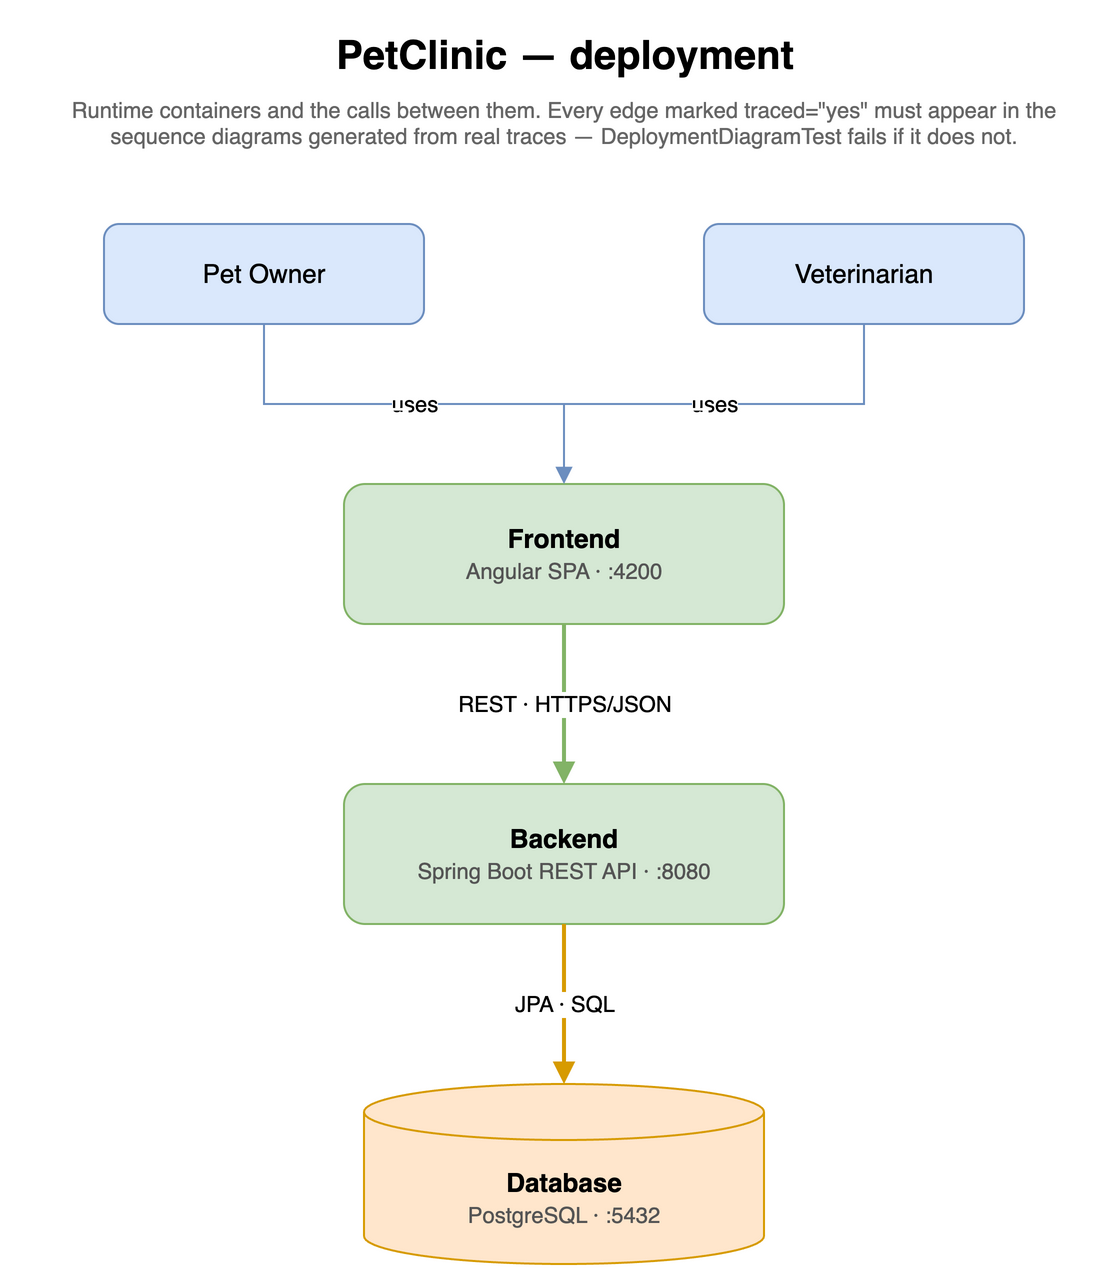

The diagram above was exported from draw.io. Its source (the exported page's mxGraphModel, read from the mxfile embedded in the PNG):
<mxGraphModel dx="1100" dy="820" grid="1" gridSize="10" guides="1" tooltips="1" connect="1" arrows="1" fold="1" page="1" pageScale="1" pageWidth="850" pageHeight="1100" math="0" shadow="0">
  <root>
    <mxCell id="0" />
    <mxCell id="1" parent="0" />
    <mxCell id="title" value="PetClinic — deployment" style="text;html=1;align=center;verticalAlign=middle;fontSize=20;fontStyle=1;" vertex="1" parent="1">
      <mxGeometry x="120" y="20" width="460" height="30" as="geometry" />
    </mxCell>
    <mxCell id="subtitle" value="Runtime containers and the calls between them. Every edge marked traced=&quot;yes&quot; must appear in the sequence diagrams generated from real traces — DeploymentDiagramTest fails if it does not." style="text;html=1;align=center;verticalAlign=top;fontSize=11;fontColor=#666666;whiteSpace=wrap;" vertex="1" parent="1">
      <mxGeometry x="80" y="50" width="540" height="46" as="geometry" />
    </mxCell>
    <object label="Pet Owner" kind="person" id="petOwner">
      <mxCell style="rounded=1;whiteSpace=wrap;html=1;fillColor=#dae8fc;strokeColor=#6c8ebf;fontSize=13;" vertex="1" parent="1">
        <mxGeometry x="120" y="120" width="160" height="50" as="geometry" />
      </mxCell>
    </object>
    <object label="Veterinarian" kind="person" id="veterinarian">
      <mxCell style="rounded=1;whiteSpace=wrap;html=1;fillColor=#dae8fc;strokeColor=#6c8ebf;fontSize=13;" vertex="1" parent="1">
        <mxGeometry x="420" y="120" width="160" height="50" as="geometry" />
      </mxCell>
    </object>
    <object label="&lt;b&gt;Frontend&lt;/b&gt;&lt;br&gt;&lt;font style=&quot;font-size:11px;color:#555555&quot;&gt;Angular SPA · :4200&lt;/font&gt;" kind="container" tech="Angular" port="4200" traceParticipant="Browser" id="frontend">
      <mxCell style="rounded=1;whiteSpace=wrap;html=1;fillColor=#d5e8d4;strokeColor=#82b366;fontSize=13;verticalAlign=middle;" vertex="1" parent="1">
        <mxGeometry x="240" y="250" width="220" height="70" as="geometry" />
      </mxCell>
    </object>
    <object label="&lt;b&gt;Backend&lt;/b&gt;&lt;br&gt;&lt;font style=&quot;font-size:11px;color:#555555&quot;&gt;Spring Boot REST API · :8080&lt;/font&gt;" kind="container" tech="Java / Spring Boot" port="8080" traceParticipant="Backend" id="backend">
      <mxCell style="rounded=1;whiteSpace=wrap;html=1;fillColor=#d5e8d4;strokeColor=#82b366;fontSize=13;verticalAlign=middle;" vertex="1" parent="1">
        <mxGeometry x="240" y="400" width="220" height="70" as="geometry" />
      </mxCell>
    </object>
    <object label="&lt;b&gt;Database&lt;/b&gt;&lt;br&gt;&lt;font style=&quot;font-size:11px;color:#555555&quot;&gt;PostgreSQL · :5432&lt;/font&gt;" kind="container" tech="PostgreSQL" port="5432" traceParticipant="DB" id="database">
      <mxCell style="shape=cylinder3;whiteSpace=wrap;html=1;boundedLbl=1;backgroundOutline=1;size=14;fillColor=#ffe6cc;strokeColor=#d79b00;fontSize=13;verticalAlign=middle;" vertex="1" parent="1">
        <mxGeometry x="250" y="550" width="200" height="90" as="geometry" />
      </mxCell>
    </object>
    <object label="uses" traced="no" note="a human clicking is not a span" id="e-owner-fe">
      <mxCell style="edgeStyle=orthogonalEdgeStyle;rounded=0;html=1;labelBackgroundColor=#FFFFFF;endArrow=block;strokeColor=#6c8ebf;fontSize=11;" edge="1" parent="1" source="petOwner" target="frontend">
        <mxGeometry relative="1" as="geometry" />
      </mxCell>
    </object>
    <object label="uses" traced="no" note="a human clicking is not a span" id="e-vet-fe">
      <mxCell style="edgeStyle=orthogonalEdgeStyle;rounded=0;html=1;labelBackgroundColor=#FFFFFF;endArrow=block;strokeColor=#6c8ebf;fontSize=11;" edge="1" parent="1" source="veterinarian" target="frontend">
        <mxGeometry relative="1" as="geometry" />
      </mxCell>
    </object>
    <object label="REST · HTTPS/JSON" traced="yes" id="e-fe-be">
      <mxCell style="edgeStyle=orthogonalEdgeStyle;rounded=0;html=1;labelBackgroundColor=#FFFFFF;endArrow=block;strokeWidth=2;strokeColor=#82b366;fontSize=11;" edge="1" parent="1" source="frontend" target="backend">
        <mxGeometry relative="1" as="geometry" />
      </mxCell>
    </object>
    <object label="JPA · SQL" traced="yes" id="e-be-db">
      <mxCell style="edgeStyle=orthogonalEdgeStyle;rounded=0;html=1;labelBackgroundColor=#FFFFFF;endArrow=block;strokeWidth=2;strokeColor=#d79b00;fontSize=11;" edge="1" parent="1" source="backend" target="database">
        <mxGeometry relative="1" as="geometry" />
      </mxCell>
    </object>
  </root>
</mxGraphModel>